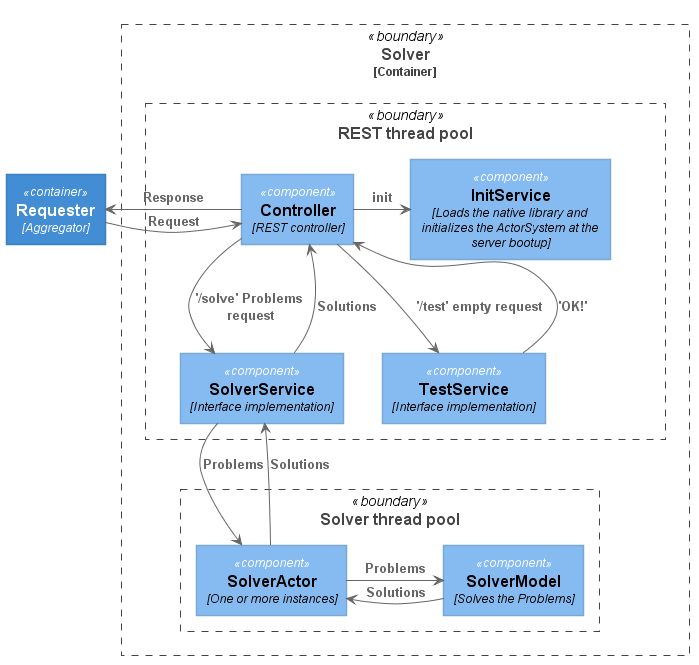

The diagram above was rendered by PlantUML. Its source (embedded in the PNG):
@startuml architecture







skinparam defaultTextAlignment center

skinparam wrapWidth 200
skinparam maxMessageSize 150

skinparam rectangle {
    StereotypeFontSize 12
    shadowing false
}

skinparam database {
    StereotypeFontSize 12
    shadowing false
}

skinparam Arrow {
    Color #666666
    FontColor #666666
    FontSize 12
}

skinparam rectangle<<boundary>> {
    Shadowing false
    StereotypeFontSize 0
    FontColor #444444
    BorderColor #444444
    BorderStyle dashed
}






















skinparam rectangle<<person>> {
    StereotypeFontColor #FFFFFF
    FontColor #FFFFFF
    BackgroundColor #08427B
    BorderColor #073B6F
}

skinparam rectangle<<external_person>> {
    StereotypeFontColor #FFFFFF
    FontColor #FFFFFF
    BackgroundColor #686868
    BorderColor #8A8A8A
}

skinparam rectangle<<system>> {
    StereotypeFontColor #FFFFFF
    FontColor #FFFFFF
    BackgroundColor #1168BD
    BorderColor #3C7FC0
}

skinparam rectangle<<external_system>> {
    StereotypeFontColor #FFFFFF
    FontColor #FFFFFF
    BackgroundColor #999999
    BorderColor #8A8A8A
}

skinparam database<<system>> {
    StereotypeFontColor #FFFFFF
    FontColor #FFFFFF
    BackgroundColor #1168BD
    BorderColor #3C7FC0
}

skinparam database<<external_system>> {
    StereotypeFontColor #FFFFFF
    FontColor #FFFFFF
    BackgroundColor #999999
    BorderColor #8A8A8A
}
















skinparam rectangle<<container>> {
    StereotypeFontColor #FFFFFF
    FontColor #FFFFFF
    BackgroundColor #438DD5
    BorderColor #3C7FC0
}

skinparam database<<container>> {
    StereotypeFontColor #FFFFFF
    FontColor #FFFFFF
    BackgroundColor #438DD5
    BorderColor #3C7FC0
}












skinparam rectangle<<component>> {
    StereotypeFontColor #FFFFFF
    FontColor #000000
    BackgroundColor #85BBF0
    BorderColor #78A8D8
}

skinparam database<<component>> {
    StereotypeFontColor #FFFFFF
    FontColor #000000
    BackgroundColor #85BBF0
    BorderColor #78A8D8
}







rectangle "==Requester\n//<size:12>[Aggregator]</size>//" <<container>> as requester

rectangle "==Solver\n<size:12>[Container]</size>" <<boundary>> as solver {
    rectangle "==REST thread pool" <<boundary>> as restThreadPool {
        rectangle "==Controller\n//<size:12>[REST controller]</size>//" <<component>> as controller
        rectangle "==SolverService\n//<size:12>[Interface implementation]</size>//" <<component>> as solverService
        rectangle "==TestService\n//<size:12>[Interface implementation]</size>//" <<component>> as testService
        rectangle "==InitService\n//<size:12>[Loads the native library and initializes the ActorSystem at the server bootup]</size>//" <<component>> as initService
    }

    rectangle "==Solver thread pool" <<boundary>> as solverThreadPool {
        rectangle "==SolverActor\n//<size:12>[One or more instances]</size>//" <<component>> as solverActor
        rectangle "==SolverModel\n//<size:12>[Solves the Problems]</size>//" <<component>> as solverModel
    }
}

requester -RIGHT-> controller : "===Request"
controller -LEFT-> requester : "===Response"

controller -RIGHT-> initService : "===init"
controller -DOWN-> testService : "==='/test' empty request"
testService -UP-> controller : "==='OK!'"
controller -DOWN-> solverService : "==='/solve' Problems request"
solverService -UP-> controller : "===Solutions"

solverService -DOWN-> solverActor : "===Problems"
solverActor -UP-> solverService : "===Solutions"

solverActor -RIGHT-> solverModel : "===Problems"
solverModel -LEFT-> solverActor : "===Solutions"

@enduml